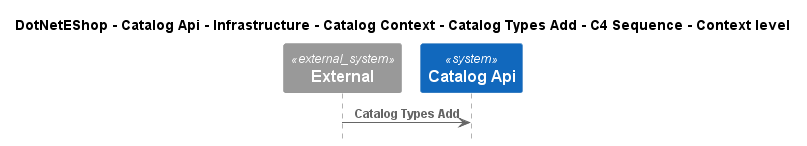

The diagram above was rendered by PlantUML. Its source (embedded in the PNG):
@startuml
!include ..\..\..\..\..\..\..\..\..\.c4s\C4_Sequence.puml

title DotNetEShop - Catalog Api - Infrastructure - Catalog Context - Catalog Types Add - C4 Sequence - Context level

System_Ext(C4InterFlow.SoftwareSystems.ExternalSystem, "External", "")
System(DotNetEShop.SoftwareSystems.CatalogApi, "Catalog Api", "")

Rel(C4InterFlow.SoftwareSystems.ExternalSystem, DotNetEShop.SoftwareSystems.CatalogApi, "Catalog Types Add")


@enduml